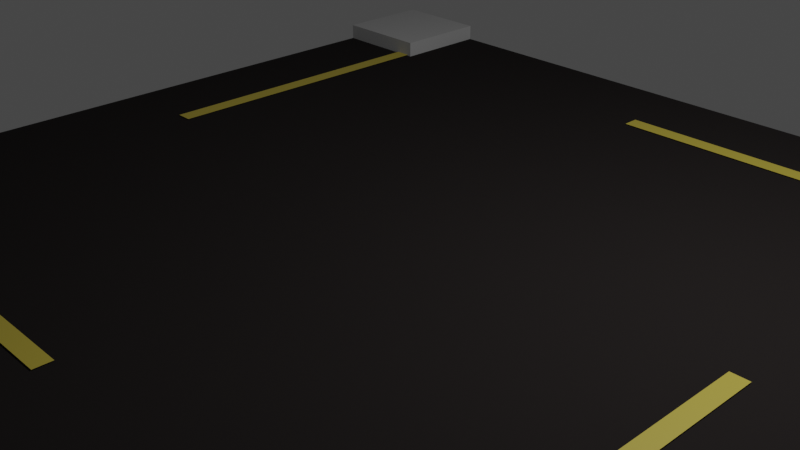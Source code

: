 # Source: 4XI10m.blend  (saved by Blender 2.80.57; exported with 4.5.12 LTS)
import bpy
from mathutils import Matrix  # noqa: F401  (used for matrix-valued properties, if any)

bpy.ops.wm.read_factory_settings(use_empty=True)
scene = bpy.context.scene
scene.name = 'Scene'

# ---- collections
col_collection = bpy.data.collections.new('Collection'); scene.collection.children.link(col_collection)

# ---- materials (node trees are filled in below, after node groups)
mat_concrete = bpy.data.materials.new('Concrete')
mat_concrete.alpha_threshold = 0.0
mat_concrete.use_transparent_shadow = False
mat_concrete.roughness = 0.5
mat_concrete.line_color = (0.0, 0.0, 0.0, 1.0)
mat_roadline = bpy.data.materials.new('RoadLine')
mat_roadline.use_transparent_shadow = False
mat_roadline.roughness = 0.25
mat_road = bpy.data.materials.new('Road')
mat_road.use_transparent_shadow = False
mat_road.roughness = 0.25

# ---- material node trees
mat_concrete.use_nodes = True; mat_concrete.node_tree.nodes.clear()
_N = mat_concrete.node_tree.nodes; _L = mat_concrete.node_tree.links
n0 = _N.new('ShaderNodeOutputMaterial'); n0.name = 'Material Output'; n0.location = (300, 300)
n1 = _N.new('ShaderNodeBsdfPrincipled'); n1.name = 'Principled BSDF'; n1.location = (10, 300)
n1.distribution = 'GGX'
n1.subsurface_method = 'BURLEY'
n1.inputs[0].default_value = (0.3672, 0.3672, 0.3672, 1.0)
n1.inputs[2].default_value = 0.8333
n1.inputs[3].default_value = 1.45
n1.inputs[13].default_value = 0.0
_L.new(n1.outputs[0], n0.inputs[0])
n0.is_active_output = True
mat_roadline.use_nodes = True; mat_roadline.node_tree.nodes.clear()
_N = mat_roadline.node_tree.nodes; _L = mat_roadline.node_tree.links
n0 = _N.new('ShaderNodeOutputMaterial'); n0.name = 'Material Output'; n0.location = (300, 300)
n1 = _N.new('ShaderNodeBsdfPrincipled'); n1.name = 'Principled BSDF'; n1.location = (10, 300)
n1.distribution = 'GGX'
n1.subsurface_method = 'BURLEY'
n1.inputs[0].default_value = (0.4575, 0.3683, 0.04802, 1.0)
n1.inputs[3].default_value = 1.45
_L.new(n1.outputs[0], n0.inputs[0])
n0.is_active_output = True
mat_road.use_nodes = True; mat_road.node_tree.nodes.clear()
_N = mat_road.node_tree.nodes; _L = mat_road.node_tree.links
n0 = _N.new('ShaderNodeOutputMaterial'); n0.name = 'Material Output'; n0.location = (300, 300)
n1 = _N.new('ShaderNodeBsdfPrincipled'); n1.name = 'Principled BSDF'; n1.location = (10, 300)
n1.distribution = 'GGX'
n1.subsurface_method = 'BURLEY'
n1.inputs[0].default_value = (0.01885, 0.01628, 0.01589, 1.0)
n1.inputs[2].default_value = 0.8917
n1.inputs[3].default_value = 1.45
n1.inputs[13].default_value = 0.0
_L.new(n1.outputs[0], n0.inputs[0])
n0.is_active_output = True

# ---- world
world_world = bpy.data.worlds.new('World'); scene.world = world_world
world_world.use_nodes = True; world_world.node_tree.nodes.clear()
_N = world_world.node_tree.nodes; _L = world_world.node_tree.links
n0 = _N.new('ShaderNodeOutputWorld'); n0.name = 'World Output'; n0.location = (300, 300)
n1 = _N.new('ShaderNodeBackground'); n1.name = 'Background'; n1.location = (10, 300)
n1.inputs[0].default_value = (0.05088, 0.05088, 0.05088, 1.0)
_L.new(n1.outputs[0], n0.inputs[0])
n0.is_active_output = True
world_world.color = (0.05088, 0.05088, 0.05088)
world_world.use_sun_shadow = False
world_world.sun_shadow_jitter_overblur = 0.0

# ---- cameras
cam_camera = bpy.data.cameras.new('Camera')
cam_camera.clip_end = 100.0
cam_camera.ortho_scale = 7.314
cam_camera.dof.focus_distance = 0.0
cam_camera.dof.aperture_fstop = 128.0

# ---- lights
light_light = bpy.data.lights.new('Light', 'POINT')
light_light.transmission_factor = 0.0
light_light.cutoff_distance = 30.0
light_light.energy = 1000.0
light_light.shadow_buffer_clip_start = 1.001
light_light.shadow_soft_size = 0.1
light_light.shadow_maximum_resolution = 0.006
light_light.use_absolute_resolution = True

# ---- meshes
me_roadend = bpy.data.meshes.new('RoadEnd')
me_roadend.from_pydata([(5.0, 5.0, 0.0), (5.0, -5.0, 0.0), (-5.0, 5.0, 0.0), (-5.0, -5.0, 0.0), (-5.0, 5.0, 0.2), (-5.0, 5.0, -0.3), (-5.0, 3.75, 0.2), (-5.0, 3.75, -0.3), (-3.75, 3.75, -0.3), (-3.75, 3.75, 0.2), (-3.75, 5.0, -0.3), (-3.75, 5.0, 0.2), (-4.0, 0.0, 0.01403), (-3.8, 0.0, 0.01403), (-4.0, 3.75, 0.01403), (-3.8, 3.75, 0.01403), (-5.0, -3.75, 0.2), (-5.0, -3.75, -0.3), (-5.0, -5.0, 0.2), (-5.0, -5.0, -0.3), (-3.75, -5.0, -0.3), (-3.75, -5.0, 0.2), (-3.75, -3.75, -0.3), (-3.75, -3.75, 0.2), (3.75, 3.8, 0.01403), (3.75, 4.0, 0.01403), (0.0, 3.8, 0.01403), (0.0, 4.0, 0.01403), (0.0, -4.0, 0.01403), (0.0, -3.8, 0.01403), (-3.75, -4.0, 0.01403), (-3.75, -3.8, 0.01403), (3.75, 5.0, 0.2), (3.75, 5.0, -0.3), (3.75, 3.75, 0.2), (3.75, 3.75, -0.3), (5.0, 3.75, -0.3), (5.0, 3.75, 0.2), (5.0, 5.0, -0.3), (5.0, 5.0, 0.2), (3.75, -3.75, 0.2), (3.75, -3.75, -0.3), (3.75, -5.0, 0.2), (3.75, -5.0, -0.3), (5.0, -5.0, -0.3), (5.0, -5.0, 0.2), (5.0, -3.75, -0.3), (5.0, -3.75, 0.2), (3.8, -3.75, 0.01403), (4.0, -3.75, 0.01403), (3.8, 0.0, 0.01403), (4.0, 0.0, 0.01403)], [], [(0, 2, 3, 1), (5, 4, 11, 10), (7, 6, 4, 5), (10, 11, 9, 8), (8, 9, 6, 7), (11, 4, 6, 9), (12, 13, 15, 14), (17, 16, 23, 22), (19, 18, 16, 17), (22, 23, 21, 20), (20, 21, 18, 19), (23, 16, 18, 21), (24, 25, 27, 26), (28, 29, 31, 30), (33, 32, 39, 38), (35, 34, 32, 33), (38, 39, 37, 36), (36, 37, 34, 35), (39, 32, 34, 37), (41, 40, 47, 46), (43, 42, 40, 41), (46, 47, 45, 44), (44, 45, 42, 43), (47, 40, 42, 45), (48, 49, 51, 50)])
me_roadend.polygons.foreach_set('material_index', [2, 0, 0, 0, 0, 0, 1, 0, 0, 0, 0, 0, 1, 1, 0, 0, 0, 0, 0, 0, 0, 0, 0, 0, 1])
_uv = me_roadend.uv_layers.new(name='UVMap')
_uv.uv.foreach_set('vector', [0.375, 0.0, 0.625, 0.0, 0.625, 0.25, 0.375, 0.25, 0.375, 0.0, 0.625, 0.0, 0.625, 0.25, 0.375, 0.25, 0.375, 0.25, 0.625, 0.25, 0.625, 0.5, 0.375, 0.5, 0.375, 0.75, 0.625, 0.75, 0.625, 1.0, 0.375, 1.0, 0.125, 0.5, 0.375, 0.5, 0.375, 0.75, 0.125, 0.75, 0.625, 0.5, 0.875, 0.5, 0.875, 0.75, 0.625, 0.75, 0.0, 0.0, 1.0, 0.0, 1.0, 1.0, 0.0, 1.0, 0.375, 0.0, 0.625, 0.0, 0.625, 0.25, 0.375, 0.25, 0.375, 0.25, 0.625, 0.25, 0.625, 0.5, 0.375, 0.5, 0.375, 0.75, 0.625, 0.75, 0.625, 1.0, 0.375, 1.0, 0.125, 0.5, 0.375, 0.5, 0.375, 0.75, 0.125, 0.75, 0.625, 0.5, 0.875, 0.5, 0.875, 0.75, 0.625, 0.75, 0.0, 0.0, 1.0, 0.0, 1.0, 1.0, 0.0, 1.0, 0.0, 0.0, 1.0, 0.0, 1.0, 1.0, 0.0, 1.0, 0.375, 0.0, 0.625, 0.0, 0.625, 0.25, 0.375, 0.25, 0.375, 0.25, 0.625, 0.25, 0.625, 0.5, 0.375, 0.5, 0.375, 0.75, 0.625, 0.75, 0.625, 1.0, 0.375, 1.0, 0.125, 0.5, 0.375, 0.5, 0.375, 0.75, 0.125, 0.75, 0.625, 0.5, 0.875, 0.5, 0.875, 0.75, 0.625, 0.75, 0.375, 0.0, 0.625, 0.0, 0.625, 0.25, 0.375, 0.25, 0.375, 0.25, 0.625, 0.25, 0.625, 0.5, 0.375, 0.5, 0.375, 0.75, 0.625, 0.75, 0.625, 1.0, 0.375, 1.0, 0.125, 0.5, 0.375, 0.5, 0.375, 0.75, 0.125, 0.75, 0.625, 0.5, 0.875, 0.5, 0.875, 0.75, 0.625, 0.75, 0.0, 0.0, 1.0, 0.0, 1.0, 1.0, 0.0, 1.0])
me_roadend.materials.append(mat_concrete)
me_roadend.materials.append(mat_roadline)
me_roadend.materials.append(mat_road)
me_roadend.use_remesh_preserve_volume = False
me_roadend.use_remesh_preserve_attributes = False
me_roadend.use_mirror_vertex_groups = False
me_roadend.update()

# ---- objects
ob_road_end = bpy.data.objects.new('Road End', me_roadend)
ob_light = bpy.data.objects.new('Light', light_light)
ob_camera = bpy.data.objects.new('Camera', cam_camera)

# ---- transforms, parenting, visibility, modifiers, constraints
ob_road_end.location = (0.0, 0.0, 0.0)
ob_road_end.lock_rotations_4d = False
ob_road_end.empty_display_type = 'ARROWS'
ob_road_end.lineart.crease_threshold = 0.0
ob_light.location = (4.076, 1.005, 5.904)
ob_light.rotation_euler = (0.6503, 0.05522, 1.866)
ob_light.lock_rotations_4d = False
ob_light.empty_display_type = 'ARROWS'
ob_light.color = (0.0, 0.0, 0.0, 0.0)
ob_light.lineart.crease_threshold = 0.0
ob_camera.location = (7.359, -6.926, 4.958)
ob_camera.rotation_euler = (1.109, 0.0, 0.8149)
ob_camera.lock_rotations_4d = False
ob_camera.empty_display_type = 'ARROWS'
ob_camera.color = (0.0, 0.0, 0.0, 0.0)
ob_camera.display_type = 'WIRE'
ob_camera.lineart.crease_threshold = 0.0

# ---- collection membership
col_collection.objects.link(ob_road_end)
col_collection.objects.link(ob_light)
col_collection.objects.link(ob_camera)

# ---- scene / render settings (as saved in the file)
scene.camera = ob_camera
scene.frame_start = 1; scene.frame_end = 250; scene.frame_set(1)
scene.render.engine = 'BLENDER_EEVEE_NEXT'
scene.cycles.use_denoising = False
scene.cycles.samples = 128
scene.cycles.sampling_pattern = 'TABULATED_SOBOL'
scene.cycles.use_adaptive_sampling = False
scene.cycles.use_light_tree = False
scene.view_settings.view_transform = 'Filmic'
bpy.context.view_layer.update()
